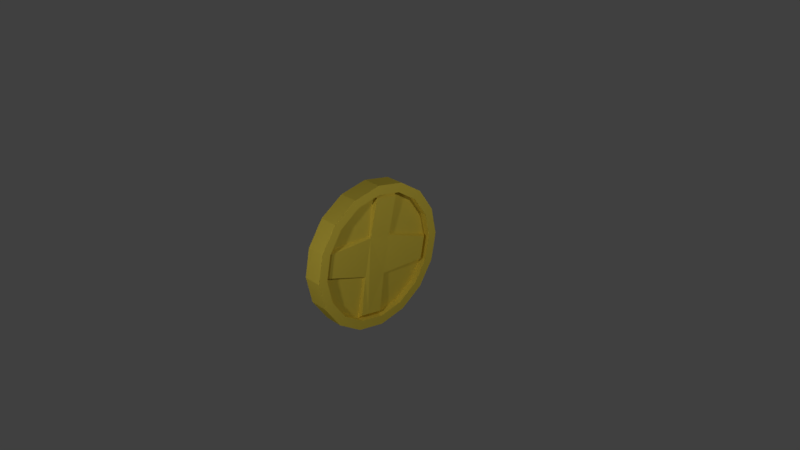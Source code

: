 # Source: Coin.blend  (saved by Blender 2.77.0; exported with 4.5.12 LTS)
import bpy
from mathutils import Matrix  # noqa: F401  (used for matrix-valued properties, if any)

bpy.ops.wm.read_factory_settings(use_empty=True)
scene = bpy.context.scene
scene.name = 'Scene'

# ---- collections
col_collection_1 = bpy.data.collections.new('Collection 1'); scene.collection.children.link(col_collection_1)

# ---- materials (node trees are filled in below, after node groups)
mat_gold = bpy.data.materials.new('Gold')
mat_gold.alpha_threshold = 0.0
mat_gold.use_transparent_shadow = False
mat_gold.diffuse_color = (0.8, 0.6229, 0.07161, 1.0)
mat_gold.specular_color = (1.0, 0.3849, 0.07678)
mat_gold.roughness = 0.5
mat_gold.specular_intensity = 1.0

# ---- material node trees

# ---- world
world_world = bpy.data.worlds.new('World'); scene.world = world_world
world_world.color = (0.05088, 0.05088, 0.05088)
world_world.use_sun_shadow = False
world_world.sun_shadow_jitter_overblur = 0.0
world_world.cycles.sampling_method = 'MANUAL'

# ---- cameras
cam_camera = bpy.data.cameras.new('Camera')
cam_camera.clip_end = 100.0
cam_camera.lens = 35.0
cam_camera.sensor_width = 32.0
cam_camera.sensor_height = 18.0
cam_camera.ortho_scale = 7.314
cam_camera.dof.focus_distance = 0.0
cam_camera.dof.aperture_fstop = 128.0

# ---- lights
light_lamp_002 = bpy.data.lights.new('Lamp.002', 'POINT')
light_lamp_002.transmission_factor = 0.0
light_lamp_002.cutoff_distance = 30.0
light_lamp_002.energy = 100.0
light_lamp_002.shadow_buffer_clip_start = 1.001
light_lamp_002.shadow_soft_size = 0.1
light_lamp_002.shadow_maximum_resolution = 0.006
light_lamp_002.use_absolute_resolution = True
light_lamp_001 = bpy.data.lights.new('Lamp.001', 'POINT')
light_lamp_001.transmission_factor = 0.0
light_lamp_001.cutoff_distance = 30.0
light_lamp_001.energy = 100.0
light_lamp_001.shadow_buffer_clip_start = 1.001
light_lamp_001.shadow_soft_size = 0.1
light_lamp_001.shadow_maximum_resolution = 0.006
light_lamp_001.use_absolute_resolution = True
light_lamp = bpy.data.lights.new('Lamp', 'POINT')
light_lamp.transmission_factor = 0.0
light_lamp.cutoff_distance = 30.0
light_lamp.energy = 100.0
light_lamp.shadow_buffer_clip_start = 1.001
light_lamp.shadow_soft_size = 0.1
light_lamp.shadow_maximum_resolution = 0.006
light_lamp.use_absolute_resolution = True

# ---- meshes
me_cylinder_001 = bpy.data.meshes.new('Cylinder.001')
me_cylinder_001.from_pydata([(0.13, -0.334, 6.203), (0.13, -1.639e-07, 7.692), (0.13, -0.6172, 4.748), (0.13, 0.3827, 7.107), (0.13, -0.8064, 2.569), (0.13, 0.7071, 5.439), (0.13, -0.8728, 3.084e-07), (0.13, 0.9239, 2.944), (0.13, -0.8064, -2.569), (0.13, 1.0, -1.192e-07), (0.13, -0.6172, -4.748), (0.13, 0.9239, -2.944), (0.13, -0.334, -6.203), (0.13, 0.7071, -5.439), (0.13, -1.952e-08, -6.714), (0.13, 0.3827, -7.107), (0.13, 0.334, -6.203), (0.13, -1.49e-08, -7.692), (0.13, 0.6172, -4.748), (0.13, -0.3827, -7.107), (0.13, 0.8064, -2.569), (0.13, -0.7071, -5.439), (0.13, 0.8728, -1.078e-07), (0.13, -0.9239, -2.944), (0.13, 0.8064, 2.569), (0.13, -1.0, 3.576e-07), (0.13, 0.6172, 4.748), (0.13, -0.9239, 2.944), (0.13, 0.334, 6.203), (0.13, -0.7071, 5.439), (0.13, -1.496e-07, 6.714), (0.13, -0.3827, 7.107), (0.13, -0.334, 6.203), (0.13, -0.6172, 4.748), (0.13, -0.8064, 2.569), (0.13, -0.8728, 3.084e-07), (0.13, -0.8064, -2.569), (0.13, -0.6172, -4.748), (0.13, -0.334, -6.203), (0.13, -1.952e-08, -6.714), (0.13, 0.334, -6.203), (0.13, 0.6172, -4.748), (0.13, 0.8064, -2.569), (0.13, 0.8728, -1.078e-07), (0.13, 0.8064, 2.569), (0.13, 0.6172, 4.748), (0.13, 0.334, 6.203), (0.13, -1.496e-07, 6.714), (0.03571, -0.334, 6.203), (0.03571, -0.6172, 4.748), (0.03571, -0.8064, 2.569), (0.03571, -0.8728, 2.447e-07), (0.03571, -0.8064, -2.569), (0.03571, -0.6172, -4.748), (0.03571, -0.334, -6.203), (0.03571, -1.341e-08, -6.714), (0.03571, 0.334, -6.203), (0.03571, 0.6172, -4.748), (0.03571, 0.8064, -2.569), (0.03571, 0.8728, -1.715e-07), (0.03571, 0.8064, 2.569), (0.03571, 0.6172, 4.748), (0.03571, 0.334, 6.203), (0.03571, -1.435e-07, 6.714), (0.03571, -0.2227, -6.373), (0.03571, -0.1113, -6.544), (0.03571, 0.2227, 6.373), (0.03571, 0.1113, 6.544), (0.03571, -0.2227, -1.897), (0.03571, -0.1113, 2.408), (0.03571, 0.1113, -2.408), (0.03571, 0.2227, 1.897), (0.09585, -2.825e-08, -6.248), (0.09585, -0.1036, -6.09), (0.09585, -0.8123, 2.609e-07), (0.09585, -0.7504, 2.391), (0.03571, -0.8064, 2.569), (0.03571, -0.8728, 2.447e-07), (0.03571, -0.1113, -6.544), (0.03571, -1.341e-08, -6.714), (0.03571, 0.8064, -2.569), (0.03571, 0.8728, -1.715e-07), (0.03571, 0.1113, 6.544), (0.03571, -1.435e-07, 6.714), (0.03571, -0.1113, 2.408), (0.03571, 0.2227, 1.897), (0.03571, 0.334, 6.203), (0.03571, -0.334, -6.203), (0.03571, -0.2227, -6.373), (0.03571, 0.2227, 6.373), (0.03571, -0.2227, -1.897), (0.03571, 0.1113, -2.408), (0.09585, 0.7504, -2.391), (0.09585, 0.8123, -1.264e-07), (0.09585, 0.1036, 6.09), (0.09585, -1.493e-07, 6.248), (0.06936, -0.1036, 2.241), (0.06936, 0.2072, 1.766), (0.09585, 0.3108, 5.773), (0.09585, -0.3108, -5.773), (0.09585, -0.2072, -5.931), (0.09585, 0.2072, 5.931), (0.06936, -0.2072, -1.766), (0.06936, 0.1036, -2.241), (-0.13, -0.334, 6.203), (-0.13, -1.639e-07, 7.692), (-0.13, -0.6172, 4.748), (-0.13, 0.3827, 7.107), (-0.13, -0.8064, 2.569), (-0.13, 0.7071, 5.439), (-0.13, -0.8728, 3.084e-07), (-0.13, 0.9239, 2.944), (-0.13, -0.8064, -2.569), (-0.13, 1.0, -1.192e-07), (-0.13, -0.6172, -4.748), (-0.13, 0.9239, -2.944), (-0.13, -0.334, -6.203), (-0.13, 0.7071, -5.439), (-0.13, -1.952e-08, -6.714), (-0.13, 0.3827, -7.107), (-0.13, 0.334, -6.203), (-0.13, -1.49e-08, -7.692), (-0.13, 0.6172, -4.748), (-0.13, -0.3827, -7.107), (-0.13, 0.8064, -2.569), (-0.13, -0.7071, -5.439), (-0.13, 0.8728, -1.078e-07), (-0.13, -0.9239, -2.944), (-0.13, 0.8064, 2.569), (-0.13, -1.0, 3.576e-07), (-0.13, 0.6172, 4.748), (-0.13, -0.9239, 2.944), (-0.13, 0.334, 6.203), (-0.13, -0.7071, 5.439), (-0.13, -1.496e-07, 6.714), (-0.13, -0.3827, 7.107), (0.0, -1.49e-07, 7.692), (0.0, 0.3827, 7.107), (0.0, 0.7071, 5.439), (0.0, 0.9239, 2.944), (0.0, 1.0, -1.788e-07), (0.0, 0.9239, -2.944), (0.0, 0.7071, -5.439), (0.0, 0.3827, -7.107), (0.0, 0.0, -7.692), (0.0, -0.3827, -7.107), (0.0, -0.7071, -5.439), (0.0, -0.9239, -2.944), (0.0, -1.0, 2.98e-07), (0.0, -0.9239, 2.944), (0.0, -0.7071, 5.439), (0.0, -0.3827, 7.107), (-0.13, -0.334, 6.203), (-0.13, -0.6172, 4.748), (-0.13, -0.8064, 2.569), (-0.13, -0.8728, 3.084e-07), (-0.13, -0.8064, -2.569), (-0.13, -0.6172, -4.748), (-0.13, -0.334, -6.203), (-0.13, -1.952e-08, -6.714), (-0.13, 0.334, -6.203), (-0.13, 0.6172, -4.748), (-0.13, 0.8064, -2.569), (-0.13, 0.8728, -1.078e-07), (-0.13, 0.8064, 2.569), (-0.13, 0.6172, 4.748), (-0.13, 0.334, 6.203), (-0.13, -1.496e-07, 6.714), (-0.03571, -0.334, 6.203), (-0.03571, -0.6172, 4.748), (-0.03571, -0.8064, 2.569), (-0.03571, -0.8728, 2.447e-07), (-0.03571, -0.8064, -2.569), (-0.03571, -0.6172, -4.748), (-0.03571, -0.334, -6.203), (-0.03571, -1.341e-08, -6.714), (-0.03571, 0.334, -6.203), (-0.03571, 0.6172, -4.748), (-0.03571, 0.8064, -2.569), (-0.03571, 0.8728, -1.715e-07), (-0.03571, 0.8064, 2.569), (-0.03571, 0.6172, 4.748), (-0.03571, 0.334, 6.203), (-0.03571, -1.435e-07, 6.714), (-0.03571, -0.2227, -6.373), (-0.03571, -0.1113, -6.544), (-0.03571, 0.2227, 6.373), (-0.03571, 0.1113, 6.544), (-0.03571, -0.2227, -1.897), (-0.03571, -0.1113, 2.408), (-0.03571, 0.1113, -2.408), (-0.03571, 0.2227, 1.897), (-0.09585, -2.825e-08, -6.248), (-0.09585, -0.1036, -6.09), (-0.09585, -0.8123, 2.609e-07), (-0.09585, -0.7504, 2.391), (-0.03571, -0.8064, 2.569), (-0.03571, -0.8728, 2.447e-07), (-0.03571, -0.1113, -6.544), (-0.03571, -1.341e-08, -6.714), (-0.03571, 0.8064, -2.569), (-0.03571, 0.8728, -1.715e-07), (-0.03571, 0.1113, 6.544), (-0.03571, -1.435e-07, 6.714), (-0.03571, -0.1113, 2.408), (-0.03571, 0.2227, 1.897), (-0.03571, 0.334, 6.203), (-0.03571, -0.334, -6.203), (-0.03571, -0.2227, -6.373), (-0.03571, 0.2227, 6.373), (-0.03571, -0.2227, -1.897), (-0.03571, 0.1113, -2.408), (-0.09585, 0.7504, -2.391), (-0.09585, 0.8123, -1.264e-07), (-0.09585, 0.1036, 6.09), (-0.09585, -1.493e-07, 6.248), (-0.06936, -0.1036, 2.241), (-0.06936, 0.2072, 1.766), (-0.09585, 0.3108, 5.773), (-0.09585, -0.3108, -5.773), (-0.09585, -0.2072, -5.931), (-0.09585, 0.2072, 5.931), (-0.06936, -0.2072, -1.766), (-0.06936, 0.1036, -2.241)], [], [(151, 31, 1, 136, 105, 135), (137, 3, 5, 138, 109, 107), (138, 5, 7, 139, 111, 109), (139, 7, 9, 140, 113, 111), (140, 9, 11, 141, 115, 113), (141, 11, 13, 142, 117, 115), (142, 13, 15, 143, 119, 117), (143, 15, 17, 144, 121, 119), (144, 17, 19, 145, 123, 121), (145, 19, 21, 146, 125, 123), (146, 21, 23, 147, 127, 125), (147, 23, 25, 148, 129, 127), (148, 25, 27, 149, 131, 129), (7, 5, 26, 24), (149, 27, 29, 150, 133, 131), (150, 29, 31, 151, 135, 133), (40, 41, 57, 56), (21, 19, 12, 10), (30, 0, 32, 47), (17, 15, 16, 14), (3, 1, 30, 28), (27, 25, 6, 4), (13, 11, 20, 18), (23, 21, 10, 8), (1, 31, 0, 30), (9, 7, 24, 22), (19, 17, 14, 12), (29, 27, 4, 2), (5, 3, 28, 26), (15, 13, 18, 16), (25, 23, 8, 6), (11, 9, 22, 20), (31, 29, 2, 0), (18, 20, 42, 41), (8, 10, 37, 36), (28, 30, 47, 46), (10, 12, 38, 37), (0, 2, 33, 32), (20, 22, 43, 42), (2, 4, 34, 33), (22, 24, 44, 43), (12, 14, 39, 38), (14, 16, 40, 39), (4, 6, 35, 34), (24, 26, 45, 44), (6, 8, 36, 35), (26, 28, 46, 45), (16, 18, 41, 40), (58, 59, 81, 80), (33, 34, 50, 49), (41, 42, 58, 57), (34, 35, 51, 50), (42, 43, 59, 58), (35, 36, 52, 51), (43, 44, 60, 59), (36, 37, 53, 52), (44, 45, 61, 60), (37, 38, 54, 53), (45, 46, 62, 61), (38, 39, 55, 65, 64, 54), (47, 32, 48, 63), (46, 47, 63, 67, 66, 62), (39, 40, 56, 55), (32, 33, 49, 48), (71, 62, 86, 85), (55, 70, 91, 79), (50, 51, 77, 76), (69, 50, 76, 84), (63, 69, 84, 83), (68, 54, 87, 90), (67, 63, 83, 82), (66, 67, 82, 89), (183, 189, 170, 169, 168), (65, 55, 79, 78), (62, 71, 59, 60, 61), (54, 68, 51, 52, 53), (62, 66, 89, 86), (70, 55, 56, 57, 58), (83, 84, 96, 95), (81, 85, 97, 93), (82, 83, 95, 94), (90, 87, 99, 102), (80, 81, 93, 92), (89, 82, 94, 101), (78, 79, 72, 73), (86, 89, 101, 98), (76, 77, 74, 75), (88, 78, 73, 100), (77, 90, 102, 74), (51, 68, 90, 77), (59, 71, 85, 81), (54, 64, 88, 87), (70, 58, 80, 91), (64, 65, 78, 88), (63, 48, 49, 50, 69), (79, 91, 103, 72), (91, 80, 92, 103), (85, 86, 98, 97), (84, 76, 75, 96), (87, 88, 100, 99), (111, 128, 130, 109), (160, 176, 177, 161), (125, 114, 116, 123), (134, 167, 152, 104), (121, 118, 120, 119), (107, 132, 134, 105), (131, 108, 110, 129), (117, 122, 124, 115), (127, 112, 114, 125), (105, 134, 104, 135), (113, 126, 128, 111), (123, 116, 118, 121), (133, 106, 108, 131), (109, 130, 132, 107), (119, 120, 122, 117), (129, 110, 112, 127), (115, 124, 126, 113), (135, 104, 106, 133), (122, 161, 162, 124), (112, 156, 157, 114), (132, 166, 167, 134), (114, 157, 158, 116), (104, 152, 153, 106), (124, 162, 163, 126), (106, 153, 154, 108), (126, 163, 164, 128), (116, 158, 159, 118), (118, 159, 160, 120), (108, 154, 155, 110), (128, 164, 165, 130), (110, 155, 156, 112), (130, 165, 166, 132), (120, 160, 161, 122), (178, 200, 201, 179), (153, 169, 170, 154), (161, 177, 178, 162), (154, 170, 171, 155), (162, 178, 179, 163), (155, 171, 172, 156), (163, 179, 180, 164), (156, 172, 173, 157), (164, 180, 181, 165), (157, 173, 174, 158), (165, 181, 182, 166), (158, 174, 184, 185, 175, 159), (167, 183, 168, 152), (166, 182, 186, 187, 183, 167), (159, 175, 176, 160), (152, 168, 169, 153), (191, 205, 206, 182), (175, 199, 211, 190), (170, 196, 197, 171), (189, 204, 196, 170), (183, 203, 204, 189), (188, 210, 207, 174), (187, 202, 203, 183), (186, 209, 202, 187), (221, 218, 217, 213, 212, 223, 192, 193, 220, 219, 222, 194, 195, 216, 215, 214), (185, 198, 199, 175), (182, 181, 180, 179, 191), (174, 173, 172, 171, 188), (182, 206, 209, 186), (176, 175, 190, 178, 177), (203, 215, 216, 204), (201, 213, 217, 205), (202, 214, 215, 203), (210, 222, 219, 207), (200, 212, 213, 201), (209, 221, 214, 202), (198, 193, 192, 199), (206, 218, 221, 209), (196, 195, 194, 197), (208, 220, 193, 198), (197, 194, 222, 210), (171, 197, 210, 188), (179, 201, 205, 191), (174, 207, 208, 184), (190, 211, 200, 178), (184, 208, 198, 185), (199, 192, 223, 211), (211, 223, 212, 200), (205, 217, 218, 206), (204, 216, 195, 196), (207, 219, 220, 208), (97, 98, 101, 94, 95, 96, 75, 74, 102, 99, 100, 73, 72, 103, 92, 93), (136, 1, 3, 137, 107, 105)])
_uv = me_cylinder_001.uv_layers.new(name='UVMap')
_uv.uv.foreach_set('vector', [0.4644, 0.7346, 0.4719, 0.7346, 0.4719, 0.7589, 0.4644, 0.7589, 0.4568, 0.7589, 0.4568, 0.7346, 0.4493, 0.7476, 0.4418, 0.7476, 0.4418, 0.6661, 0.4493, 0.6661, 0.4568, 0.6661, 0.4568, 0.7476, 0.4493, 0.6661, 0.4418, 0.6661, 0.4418, 0.5432, 0.4493, 0.5432, 0.4568, 0.5432, 0.4568, 0.6661, 0.4493, 0.5432, 0.4418, 0.5432, 0.4418, 0.3977, 0.4493, 0.3977, 0.4568, 0.3977, 0.4568, 0.5432, 0.4493, 0.3977, 0.4418, 0.3977, 0.4418, 0.2516, 0.4493, 0.2516, 0.4568, 0.2516, 0.4568, 0.3977, 0.4493, 0.2516, 0.4418, 0.2516, 0.4418, 0.1272, 0.4493, 0.1272, 0.4568, 0.1272, 0.4568, 0.2516, 0.4493, 0.1272, 0.4418, 0.1272, 0.4418, 0.04339, 0.4493, 0.04339, 0.4568, 0.04339, 0.4568, 0.1272, 0.4493, 0.04339, 0.4418, 0.04339, 0.4418, 0.01302, 0.4493, 0.01302, 0.4568, 0.01302, 0.4568, 0.04339, 0.4644, 0.01302, 0.4719, 0.01302, 0.4719, 0.04554, 0.4644, 0.04554, 0.4568, 0.04554, 0.4568, 0.01302, 0.4644, 0.04554, 0.4719, 0.04554, 0.4719, 0.1299, 0.4644, 0.1299, 0.4568, 0.1299, 0.4568, 0.04554, 0.4644, 0.1299, 0.4719, 0.1299, 0.4719, 0.2532, 0.4644, 0.2532, 0.4568, 0.2532, 0.4568, 0.1299, 0.4644, 0.2532, 0.4719, 0.2532, 0.4719, 0.3968, 0.4644, 0.3968, 0.4568, 0.3968, 0.4568, 0.2532, 0.4644, 0.3968, 0.4719, 0.3968, 0.4719, 0.5386, 0.4644, 0.5386, 0.4568, 0.5386, 0.4568, 0.3968, 0.1333, 0.2476, 0.1496, 0.124, 0.1537, 0.1584, 0.1395, 0.2664, 0.4644, 0.5386, 0.4719, 0.5386, 0.4719, 0.6573, 0.4644, 0.6573, 0.4568, 0.6573, 0.4568, 0.5386, 0.4644, 0.6573, 0.4719, 0.6573, 0.4719, 0.7346, 0.4644, 0.7346, 0.4568, 0.7346, 0.4568, 0.6573, 0.6503, 0.9515, 0.6503, 0.884, 0.6557, 0.884, 0.6557, 0.9515, 0.2152, 0.666, 0.1939, 0.7483, 0.1924, 0.7034, 0.211, 0.6315, 0.008649, 0.01302, 0.008649, 0.01302, 0.008649, 0.01302, 0.008649, 0.01302, 0.1709, 0.7769, 0.1496, 0.7474, 0.1537, 0.7025, 0.1723, 0.7284, 0.1709, 0.0416, 0.1939, 0.01302, 0.1924, 0.06159, 0.1723, 0.08654, 0.2403, 0.25, 0.2403, 0.3963, 0.2329, 0.3961, 0.2329, 0.2684, 0.1333, 0.6641, 0.1245, 0.54, 0.1318, 0.5215, 0.1395, 0.6299, 0.2315, 0.5423, 0.2152, 0.666, 0.211, 0.6315, 0.2252, 0.5236, 0.1939, 0.01302, 0.2152, 0.04258, 0.211, 0.0874, 0.1924, 0.06159, 0.1245, 0.3937, 0.1333, 0.2476, 0.1395, 0.2664, 0.1318, 0.3939, 0.1939, 0.7483, 0.1709, 0.7769, 0.1723, 0.7284, 0.1924, 0.7034, 0.2315, 0.1258, 0.2403, 0.25, 0.2329, 0.2684, 0.2252, 0.16, 0.1496, 0.124, 0.1709, 0.0416, 0.1723, 0.08654, 0.1537, 0.1584, 0.1496, 0.7474, 0.1333, 0.6641, 0.1395, 0.6299, 0.1537, 0.7025, 0.2403, 0.3963, 0.2315, 0.5423, 0.2252, 0.5236, 0.2329, 0.3961, 0.1245, 0.54, 0.1245, 0.3937, 0.1318, 0.3939, 0.1318, 0.5215, 0.2152, 0.04258, 0.2315, 0.1258, 0.2252, 0.16, 0.211, 0.0874, 0.008649, 0.01302, 0.008649, 0.01302, 0.008649, 0.01302, 0.008649, 0.01302, 0.008649, 0.01302, 0.008649, 0.01302, 0.008649, 0.01302, 0.008649, 0.01302, 0.008649, 0.01302, 0.008649, 0.01302, 0.008649, 0.01302, 0.008649, 0.01302, 0.008649, 0.01302, 0.008649, 0.01302, 0.008649, 0.01302, 0.008649, 0.01302, 0.008649, 0.01302, 0.008649, 0.01302, 0.008649, 0.01302, 0.008649, 0.01302, 0.008649, 0.01302, 0.008649, 0.01302, 0.008649, 0.01302, 0.008649, 0.01302, 0.008649, 0.01302, 0.008649, 0.01302, 0.008649, 0.01302, 0.008649, 0.01302, 0.008649, 0.01302, 0.008649, 0.01302, 0.008649, 0.01302, 0.008649, 0.01302, 0.008649, 0.01302, 0.008649, 0.01302, 0.008649, 0.01302, 0.008649, 0.01302, 0.008649, 0.01302, 0.008649, 0.01302, 0.008649, 0.01302, 0.008649, 0.01302, 0.008649, 0.01302, 0.008649, 0.01302, 0.008649, 0.01302, 0.008649, 0.01302, 0.008649, 0.01302, 0.008649, 0.01302, 0.008649, 0.01302, 0.008649, 0.01302, 0.008649, 0.01302, 0.008649, 0.01302, 0.008649, 0.01302, 0.008649, 0.01302, 0.008649, 0.01302, 0.008649, 0.01302, 0.008649, 0.01302, 0.008649, 0.01302, 0.008649, 0.01302, 0.008649, 0.01302, 0.008649, 0.01302, 0.008649, 0.01302, 0.008649, 0.01302, 0.008649, 0.01302, 0.008649, 0.01302, 0.008649, 0.01302, 0.6339, 0.8874, 0.6339, 0.7788, 0.6393, 0.7788, 0.6393, 0.8874, 0.6503, 0.884, 0.6503, 0.7805, 0.6557, 0.7805, 0.6557, 0.884, 0.6339, 0.7788, 0.6339, 0.6512, 0.6393, 0.6512, 0.6393, 0.7788, 0.6503, 0.7805, 0.6503, 0.6566, 0.6557, 0.6566, 0.6557, 0.7805, 0.6339, 0.6512, 0.6339, 0.5242, 0.6393, 0.5242, 0.6393, 0.6512, 0.6503, 0.6566, 0.6503, 0.5314, 0.6557, 0.5314, 0.6557, 0.6566, 0.6339, 0.5242, 0.6339, 0.4169, 0.6393, 0.4169, 0.6393, 0.5242, 0.6503, 0.5314, 0.6503, 0.4237, 0.6557, 0.4237, 0.6557, 0.5314, 0.6339, 0.4169, 0.6339, 0.3458, 0.6393, 0.3458, 0.6393, 0.4169, 0.6503, 0.4237, 0.6503, 0.3501, 0.6557, 0.3501, 0.6557, 0.4237, 0.6339, 0.3458, 0.6339, 0.3217, 0.6393, 0.3217, 0.6393, 0.3298, 0.6393, 0.3378, 0.6393, 0.3458, 0.6339, 0.987, 0.6339, 0.9605, 0.6393, 0.9605, 0.6393, 0.987, 0.6503, 0.3501, 0.6503, 0.3217, 0.6557, 0.3217, 0.6557, 0.3312, 0.6557, 0.3406, 0.6557, 0.3501, 0.6503, 0.9727, 0.6503, 0.9515, 0.6557, 0.9515, 0.6557, 0.9727, 0.6339, 0.9605, 0.6339, 0.8874, 0.6393, 0.8874, 0.6393, 0.9605, 0.008649, 0.01302, 0.008649, 0.01302, 0.008649, 0.01302, 0.008649, 0.01302, 0.008649, 0.01302, 0.008649, 0.01302, 0.008649, 0.01302, 0.008649, 0.01302, 0.008649, 0.01302, 0.008649, 0.01302, 0.008649, 0.01302, 0.008649, 0.01302, 0.008649, 0.01302, 0.008649, 0.01302, 0.008649, 0.01302, 0.008649, 0.01302, 0.008649, 0.01302, 0.008649, 0.01302, 0.008649, 0.01302, 0.008649, 0.01302, 0.008649, 0.01302, 0.008649, 0.01302, 0.008649, 0.01302, 0.008649, 0.01302, 0.008649, 0.01302, 0.008649, 0.01302, 0.008649, 0.01302, 0.008649, 0.01302, 0.008649, 0.01302, 0.008649, 0.01302, 0.008649, 0.01302, 0.008649, 0.01302, 0.6339, 0.3217, 0.6339, 0.5356, 0.5934, 0.5285, 0.6011, 0.4201, 0.6153, 0.3475, 0.008649, 0.01302, 0.008649, 0.01302, 0.008649, 0.01302, 0.008649, 0.01302, 0.5544, 0.3217, 0.5415, 0.1081, 0.5763, 0.01302, 0.5763, 0.1407, 0.5686, 0.2491, 0.5196, 0.3217, 0.5067, 0.1081, 0.5415, 0.01302, 0.5415, 0.1407, 0.5338, 0.2491, 0.008649, 0.01302, 0.008649, 0.01302, 0.008649, 0.01302, 0.008649, 0.01302, 0.5934, 0.3217, 0.5934, 0.5356, 0.5748, 0.5098, 0.5606, 0.4372, 0.5529, 0.3288, 0.6286, 0.01302, 0.6286, 0.2206, 0.6266, 0.2287, 0.6251, 0.0356, 0.4418, 0.3415, 0.4138, 0.4382, 0.4122, 0.4317, 0.4383, 0.3418, 0.4306, 0.6686, 0.4251, 0.6775, 0.4227, 0.6544, 0.4279, 0.6462, 0.639, 0.01923, 0.639, 0.2268, 0.6355, 0.2062, 0.6371, 0.01302, 0.4251, 0.2146, 0.4418, 0.3415, 0.4383, 0.3418, 0.4227, 0.2237, 0.4362, 0.6597, 0.4306, 0.6686, 0.4279, 0.6462, 0.4331, 0.6379, 0.3522, 0.02193, 0.3578, 0.01302, 0.3601, 0.03607, 0.3549, 0.04436, 0.4418, 0.6508, 0.4362, 0.6597, 0.4331, 0.6379, 0.4383, 0.6296, 0.3578, 0.4759, 0.341, 0.349, 0.3445, 0.3487, 0.3601, 0.4668, 0.3466, 0.03084, 0.3522, 0.02193, 0.3549, 0.04436, 0.3497, 0.05265, 0.341, 0.349, 0.369, 0.2523, 0.3706, 0.2588, 0.3445, 0.3487, 0.008649, 0.01302, 0.008649, 0.01302, 0.008649, 0.01302, 0.008649, 0.01302, 0.008649, 0.01302, 0.008649, 0.01302, 0.008649, 0.01302, 0.008649, 0.01302, 0.008649, 0.01302, 0.008649, 0.01302, 0.008649, 0.01302, 0.008649, 0.01302, 0.008649, 0.01302, 0.008649, 0.01302, 0.008649, 0.01302, 0.008649, 0.01302, 0.008649, 0.01302, 0.008649, 0.01302, 0.008649, 0.01302, 0.008649, 0.01302, 0.5124, 0.5356, 0.4938, 0.5098, 0.4796, 0.4372, 0.4719, 0.3288, 0.5124, 0.3217, 0.6146, 0.01302, 0.6146, 0.2267, 0.6127, 0.235, 0.6111, 0.0361, 0.3858, 0.2256, 0.4251, 0.2146, 0.4227, 0.2237, 0.3862, 0.2339, 0.6216, 0.0196, 0.6216, 0.2333, 0.6181, 0.2119, 0.6196, 0.01302, 0.3971, 0.4649, 0.3578, 0.4759, 0.3601, 0.4668, 0.3967, 0.4566, 0.341, 0.03974, 0.3466, 0.03084, 0.3497, 0.05265, 0.3445, 0.06094, 0.008649, 0.54, 0.01601, 0.5215, 0.02371, 0.6299, 0.01747, 0.6641, 0.6503, 0.9515, 0.6448, 0.9515, 0.6448, 0.884, 0.6503, 0.884, 0.1157, 0.1258, 0.1094, 0.16, 0.09519, 0.0874, 0.09936, 0.04258, 0.008649, 0.01302, 0.008649, 0.01302, 0.008649, 0.01302, 0.008649, 0.01302, 0.07808, 0.01302, 0.07661, 0.06159, 0.05651, 0.08654, 0.05504, 0.0416, 0.03376, 0.7474, 0.03793, 0.7025, 0.05651, 0.7284, 0.05504, 0.7769, 0.1157, 0.5423, 0.1094, 0.5236, 0.1171, 0.3961, 0.1245, 0.3963, 0.03376, 0.124, 0.03793, 0.1584, 0.02371, 0.2664, 0.01747, 0.2476, 0.1245, 0.25, 0.1171, 0.2684, 0.1094, 0.16, 0.1157, 0.1258, 0.05504, 0.7769, 0.05651, 0.7284, 0.07661, 0.7034, 0.07808, 0.7483, 0.008649, 0.3937, 0.01601, 0.3939, 0.01601, 0.5215, 0.008649, 0.54, 0.09936, 0.04258, 0.09519, 0.0874, 0.07661, 0.06159, 0.07808, 0.01302, 0.09936, 0.666, 0.09519, 0.6315, 0.1094, 0.5236, 0.1157, 0.5423, 0.01747, 0.6641, 0.02371, 0.6299, 0.03793, 0.7025, 0.03376, 0.7474, 0.05504, 0.0416, 0.05651, 0.08654, 0.03793, 0.1584, 0.03376, 0.124, 0.1245, 0.3963, 0.1171, 0.3961, 0.1171, 0.2684, 0.1245, 0.25, 0.01747, 0.2476, 0.02371, 0.2664, 0.01601, 0.3939, 0.008649, 0.3937, 0.07808, 0.7483, 0.07661, 0.7034, 0.09519, 0.6315, 0.09936, 0.666, 0.008649, 0.01302, 0.008649, 0.01302, 0.008649, 0.01302, 0.008649, 0.01302, 0.008649, 0.01302, 0.008649, 0.01302, 0.008649, 0.01302, 0.008649, 0.01302, 0.008649, 0.01302, 0.008649, 0.01302, 0.008649, 0.01302, 0.008649, 0.01302, 0.008649, 0.01302, 0.008649, 0.01302, 0.008649, 0.01302, 0.008649, 0.01302, 0.008649, 0.01302, 0.008649, 0.01302, 0.008649, 0.01302, 0.008649, 0.01302, 0.008649, 0.01302, 0.008649, 0.01302, 0.008649, 0.01302, 0.008649, 0.01302, 0.008649, 0.01302, 0.008649, 0.01302, 0.008649, 0.01302, 0.008649, 0.01302, 0.008649, 0.01302, 0.008649, 0.01302, 0.008649, 0.01302, 0.008649, 0.01302, 0.008649, 0.01302, 0.008649, 0.01302, 0.008649, 0.01302, 0.008649, 0.01302, 0.008649, 0.01302, 0.008649, 0.01302, 0.008649, 0.01302, 0.008649, 0.01302, 0.008649, 0.01302, 0.008649, 0.01302, 0.008649, 0.01302, 0.008649, 0.01302, 0.008649, 0.01302, 0.008649, 0.01302, 0.008649, 0.01302, 0.008649, 0.01302, 0.008649, 0.01302, 0.008649, 0.01302, 0.008649, 0.01302, 0.008649, 0.01302, 0.008649, 0.01302, 0.008649, 0.01302, 0.008649, 0.01302, 0.008649, 0.01302, 0.008649, 0.01302, 0.008649, 0.01302, 0.008649, 0.01302, 0.008649, 0.01302, 0.008649, 0.01302, 0.008649, 0.01302, 0.008649, 0.01302, 0.008649, 0.01302, 0.6393, 0.4213, 0.6448, 0.4213, 0.6448, 0.5299, 0.6393, 0.5299, 0.6503, 0.884, 0.6448, 0.884, 0.6448, 0.7805, 0.6503, 0.7805, 0.6393, 0.5299, 0.6448, 0.5299, 0.6448, 0.6575, 0.6393, 0.6575, 0.6503, 0.7805, 0.6448, 0.7805, 0.6448, 0.6566, 0.6503, 0.6566, 0.6393, 0.6575, 0.6448, 0.6575, 0.6448, 0.7845, 0.6393, 0.7845, 0.6503, 0.6566, 0.6448, 0.6566, 0.6448, 0.5314, 0.6503, 0.5314, 0.6393, 0.7845, 0.6448, 0.7845, 0.6448, 0.8918, 0.6393, 0.8918, 0.6503, 0.5314, 0.6448, 0.5314, 0.6448, 0.4237, 0.6503, 0.4237, 0.6393, 0.8918, 0.6448, 0.8918, 0.6448, 0.9628, 0.6393, 0.9628, 0.6503, 0.4237, 0.6448, 0.4237, 0.6448, 0.3501, 0.6503, 0.3501, 0.6393, 0.9628, 0.6448, 0.9628, 0.6448, 0.9709, 0.6448, 0.9789, 0.6448, 0.987, 0.6393, 0.987, 0.6393, 0.3217, 0.6448, 0.3217, 0.6448, 0.3482, 0.6393, 0.3482, 0.6503, 0.3501, 0.6448, 0.3501, 0.6448, 0.3406, 0.6448, 0.3312, 0.6448, 0.3217, 0.6503, 0.3217, 0.6503, 0.9727, 0.6448, 0.9727, 0.6448, 0.9515, 0.6503, 0.9515, 0.6393, 0.3482, 0.6448, 0.3482, 0.6448, 0.4213, 0.6393, 0.4213, 0.008649, 0.01302, 0.008649, 0.01302, 0.008649, 0.01302, 0.008649, 0.01302, 0.008649, 0.01302, 0.008649, 0.01302, 0.008649, 0.01302, 0.008649, 0.01302, 0.008649, 0.01302, 0.008649, 0.01302, 0.008649, 0.01302, 0.008649, 0.01302, 0.008649, 0.01302, 0.008649, 0.01302, 0.008649, 0.01302, 0.008649, 0.01302, 0.008649, 0.01302, 0.008649, 0.01302, 0.008649, 0.01302, 0.008649, 0.01302, 0.008649, 0.01302, 0.008649, 0.01302, 0.008649, 0.01302, 0.008649, 0.01302, 0.008649, 0.01302, 0.008649, 0.01302, 0.008649, 0.01302, 0.008649, 0.01302, 0.008649, 0.01302, 0.008649, 0.01302, 0.008649, 0.01302, 0.008649, 0.01302, 0.249, 0.6379, 0.2438, 0.6296, 0.2699, 0.4317, 0.2438, 0.3418, 0.2593, 0.2237, 0.2959, 0.2339, 0.322, 0.03607, 0.3272, 0.04436, 0.3324, 0.05265, 0.3375, 0.06094, 0.3115, 0.2588, 0.3375, 0.3487, 0.322, 0.4668, 0.2854, 0.4566, 0.2593, 0.6544, 0.2542, 0.6462, 0.008649, 0.01302, 0.008649, 0.01302, 0.008649, 0.01302, 0.008649, 0.01302, 0.5892, 0.01302, 0.6035, 0.08565, 0.6111, 0.194, 0.6111, 0.3217, 0.5763, 0.2267, 0.4848, 0.01302, 0.499, 0.08565, 0.5067, 0.194, 0.5067, 0.3217, 0.4719, 0.2267, 0.008649, 0.01302, 0.008649, 0.01302, 0.008649, 0.01302, 0.008649, 0.01302, 0.5343, 0.3475, 0.5529, 0.3217, 0.5529, 0.5356, 0.5124, 0.5285, 0.5201, 0.4201, 0.632, 0.2287, 0.6286, 0.2062, 0.6301, 0.01302, 0.632, 0.0212, 0.2403, 0.3415, 0.2438, 0.3418, 0.2699, 0.4317, 0.2683, 0.4382, 0.2514, 0.6686, 0.2542, 0.6462, 0.2593, 0.6544, 0.257, 0.6775, 0.6355, 0.2206, 0.6336, 0.2268, 0.632, 0.03363, 0.6355, 0.01302, 0.257, 0.2146, 0.2593, 0.2237, 0.2438, 0.3418, 0.2403, 0.3415, 0.2459, 0.6597, 0.249, 0.6379, 0.2542, 0.6462, 0.2514, 0.6686, 0.3299, 0.02193, 0.3272, 0.04436, 0.322, 0.03607, 0.3243, 0.01302, 0.2403, 0.6508, 0.2438, 0.6296, 0.249, 0.6379, 0.2459, 0.6597, 0.3243, 0.4759, 0.322, 0.4668, 0.3375, 0.3487, 0.341, 0.349, 0.3355, 0.03084, 0.3324, 0.05265, 0.3272, 0.04436, 0.3299, 0.02193, 0.341, 0.349, 0.3375, 0.3487, 0.3115, 0.2588, 0.313, 0.2523, 0.008649, 0.01302, 0.008649, 0.01302, 0.008649, 0.01302, 0.008649, 0.01302, 0.008649, 0.01302, 0.008649, 0.01302, 0.008649, 0.01302, 0.008649, 0.01302, 0.008649, 0.01302, 0.008649, 0.01302, 0.008649, 0.01302, 0.008649, 0.01302, 0.008649, 0.01302, 0.008649, 0.01302, 0.008649, 0.01302, 0.008649, 0.01302, 0.008649, 0.01302, 0.008649, 0.01302, 0.008649, 0.01302, 0.008649, 0.01302, 0.6181, 0.235, 0.6146, 0.2119, 0.6162, 0.01302, 0.6181, 0.02127, 0.2963, 0.2256, 0.2959, 0.2339, 0.2593, 0.2237, 0.257, 0.2146, 0.6251, 0.2267, 0.6231, 0.2333, 0.6216, 0.03443, 0.6251, 0.01302, 0.285, 0.4649, 0.2854, 0.4566, 0.322, 0.4668, 0.3243, 0.4759, 0.341, 0.03974, 0.3375, 0.06094, 0.3324, 0.05265, 0.3355, 0.03084, 0.4122, 0.4317, 0.4383, 0.6296, 0.4331, 0.6379, 0.4279, 0.6462, 0.4227, 0.6544, 0.3967, 0.4566, 0.3601, 0.4668, 0.3445, 0.3487, 0.3706, 0.2588, 0.3445, 0.06094, 0.3497, 0.05265, 0.3549, 0.04436, 0.3601, 0.03607, 0.3862, 0.2339, 0.4227, 0.2237, 0.4383, 0.3418, 0.4493, 0.7752, 0.4418, 0.7752, 0.4418, 0.7476, 0.4493, 0.7476, 0.4568, 0.7476, 0.4568, 0.7752])
me_cylinder_001.materials.append(mat_gold)
me_cylinder_001.use_remesh_preserve_volume = False
me_cylinder_001.use_remesh_preserve_attributes = False
me_cylinder_001.use_mirror_vertex_groups = False
me_cylinder_001.update()

# ---- objects
ob_lamp_002 = bpy.data.objects.new('Lamp.002', light_lamp_002)
ob_lamp_001 = bpy.data.objects.new('Lamp.001', light_lamp_001)
ob_coin = bpy.data.objects.new('Coin', me_cylinder_001)
ob_lamp = bpy.data.objects.new('Lamp', light_lamp)
ob_camera = bpy.data.objects.new('Camera', cam_camera)

# ---- transforms, parenting, visibility, modifiers, constraints
ob_lamp_002.location = (1.185, -3.638, 1.735)
ob_lamp_002.rotation_euler = (0.6503, 0.05522, 1.866)
ob_lamp_002.lock_rotations_4d = False
ob_lamp_002.empty_display_type = 'ARROWS'
ob_lamp_002.color = (0.0, 0.0, 0.0, 0.0)
ob_lamp_002.lineart.crease_threshold = 0.0
ob_lamp_001.location = (-4.413, 2.832, 2.354)
ob_lamp_001.rotation_euler = (0.6503, 0.05522, 1.866)
ob_lamp_001.lock_rotations_4d = False
ob_lamp_001.empty_display_type = 'ARROWS'
ob_lamp_001.color = (0.0, 0.0, 0.0, 0.0)
ob_lamp_001.lineart.crease_threshold = 0.0
ob_coin.location = (0.0, 0.0, 0.0)
ob_coin.scale = (1.0, 1.0, 0.13)
ob_coin.lineart.crease_threshold = 0.0
ob_lamp.location = (4.076, 1.005, 2.296)
ob_lamp.rotation_euler = (0.6503, 0.05522, 1.866)
ob_lamp.lock_rotations_4d = False
ob_lamp.empty_display_type = 'ARROWS'
ob_lamp.color = (0.0, 0.0, 0.0, 0.0)
ob_lamp.lineart.crease_threshold = 0.0
ob_camera.location = (7.481, -6.508, 5.344)
ob_camera.rotation_euler = (1.109, 0.01082, 0.8149)
ob_camera.lock_rotations_4d = False
ob_camera.empty_display_type = 'ARROWS'
ob_camera.color = (0.0, 0.0, 0.0, 0.0)
ob_camera.hide_viewport = True
ob_camera.display_type = 'WIRE'
ob_camera.lineart.crease_threshold = 0.0

# ---- collection membership
col_collection_1.objects.link(ob_lamp_002)
col_collection_1.objects.link(ob_lamp_001)
col_collection_1.objects.link(ob_coin)
col_collection_1.objects.link(ob_lamp)
col_collection_1.objects.link(ob_camera)

# ---- scene / render settings (as saved in the file)
scene.camera = ob_camera
scene.frame_start = 1; scene.frame_end = 60; scene.frame_set(1)
scene.render.engine = 'BLENDER_EEVEE_NEXT'
scene.render.resolution_percentage = 50
scene.render.fps = 60
scene.render.dither_intensity = 0.0
scene.cycles.use_denoising = False
scene.cycles.samples = 128
scene.cycles.sampling_pattern = 'TABULATED_SOBOL'
scene.cycles.light_sampling_threshold = 0.0
scene.cycles.use_adaptive_sampling = False
scene.cycles.use_light_tree = False
scene.cycles.blur_glossy = 0.0
scene.cycles.sample_clamp_indirect = 0.0
scene.view_settings.view_transform = 'Standard'
bpy.context.view_layer.update()
